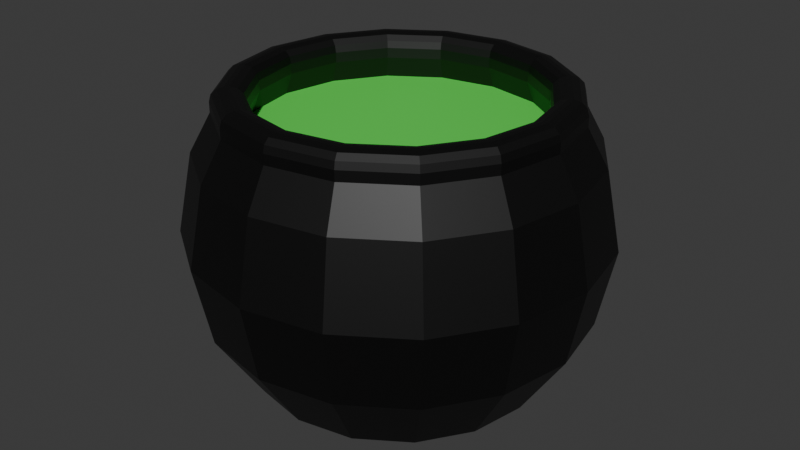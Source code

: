 # Source: Cauldron.blend  (saved by Blender 4.3.34; exported with 4.5.12 LTS)
import bpy
from mathutils import Matrix  # noqa: F401  (used for matrix-valued properties, if any)

bpy.ops.wm.read_factory_settings(use_empty=True)
scene = bpy.context.scene
scene.name = 'Scene'

# ---- collections
col_collection = bpy.data.collections.new('Collection'); scene.collection.children.link(col_collection)

# ---- materials (node trees are filled in below, after node groups)
mat_black = bpy.data.materials.new('Black')
mat_green = bpy.data.materials.new('Green')

# ---- material node trees
mat_black.use_nodes = True; mat_black.node_tree.nodes.clear()
_N = mat_black.node_tree.nodes; _L = mat_black.node_tree.links
n0 = _N.new('ShaderNodeBsdfPrincipled'); n0.name = 'Principled BSDF'; n0.location = (10, 300)
n0.inputs[0].default_value = (0.0, 0.0, 0.0, 1.0)
n1 = _N.new('ShaderNodeOutputMaterial'); n1.name = 'Material Output'; n1.location = (300, 300)
_L.new(n0.outputs[0], n1.inputs[0])
n1.is_active_output = True
mat_green.use_nodes = True; mat_green.node_tree.nodes.clear()
_N = mat_green.node_tree.nodes; _L = mat_green.node_tree.links
n0 = _N.new('ShaderNodeBsdfPrincipled'); n0.name = 'Principled BSDF'; n0.location = (10, 300)
n0.inputs[0].default_value = (0.09734, 0.8002, 0.08974, 1.0)
n1 = _N.new('ShaderNodeOutputMaterial'); n1.name = 'Material Output'; n1.location = (300, 300)
_L.new(n0.outputs[0], n1.inputs[0])
n1.is_active_output = True

# ---- world
world_world = bpy.data.worlds.new('World'); scene.world = world_world
world_world.use_nodes = True; world_world.node_tree.nodes.clear()
_N = world_world.node_tree.nodes; _L = world_world.node_tree.links
n0 = _N.new('ShaderNodeOutputWorld'); n0.name = 'World Output'; n0.location = (300, 300)
n1 = _N.new('ShaderNodeBackground'); n1.name = 'Background'; n1.location = (10, 300)
n1.inputs[0].default_value = (0.05088, 0.05088, 0.05088, 1.0)
_L.new(n1.outputs[0], n0.inputs[0])
n0.is_active_output = True
world_world.color = (0.05088, 0.05088, 0.05088)
world_world.sun_shadow_jitter_overblur = 0.0

# ---- meshes
me_sphere = bpy.data.meshes.new('Sphere')
me_sphere.from_pydata([(0.0, 0.9239, 0.3827), (0.0, 1.0, 0.0), (0.0, 0.9239, -0.3827), (0.0, 0.3827, -0.7163), (0.2542, 0.6136, 0.5661), (0.3153, 0.7612, 0.5661), (0.3536, 0.8536, 0.3827), (0.3827, 0.9239, 0.0), (0.3536, 0.8536, -0.3827), (0.2706, 0.6533, -0.7163), (0.1464, 0.3536, -0.7163), (0.4697, 0.4697, 0.5661), (0.5826, 0.5826, 0.5661), (0.6533, 0.6533, 0.3827), (0.7071, 0.7071, 0.0), (0.6533, 0.6533, -0.3827), (0.5, 0.5, -0.7163), (0.2706, 0.2706, -0.7163), (0.6136, 0.2542, 0.5661), (0.7612, 0.3153, 0.5661), (0.8536, 0.3536, 0.3827), (0.9239, 0.3827, 0.0), (0.8536, 0.3536, -0.3827), (0.6533, 0.2706, -0.7163), (0.3536, 0.1464, -0.7163), (0.6642, -1.137e-07, 0.5661), (0.8239, -1.146e-07, 0.5661), (0.9239, -1.192e-07, 0.3827), (1.0, -1.49e-07, 0.0), (0.9239, -1.192e-07, -0.3827), (0.7071, -8.941e-08, -0.7163), (0.3827, -4.47e-08, -0.7163), (0.6136, -0.2542, 0.5661), (0.7612, -0.3153, 0.5661), (0.8536, -0.3536, 0.3827), (0.9239, -0.3827, 0.0), (0.8536, -0.3536, -0.3827), (0.6533, -0.2706, -0.7163), (0.3536, -0.1464, -0.7163), (0.4697, -0.4697, 0.5661), (0.5826, -0.5826, 0.5661), (0.6533, -0.6533, 0.3827), (0.7071, -0.7071, 0.0), (0.6533, -0.6533, -0.3827), (0.5, -0.5, -0.7163), (0.2706, -0.2706, -0.7163), (0.2542, -0.6136, 0.5661), (0.3153, -0.7612, 0.5661), (0.3536, -0.8536, 0.3827), (0.3827, -0.9239, 0.0), (0.3536, -0.8536, -0.3827), (0.2706, -0.6533, -0.7163), (0.1464, -0.3536, -0.7163), (-2.114e-07, -0.6642, 0.5661), (-2.657e-07, -0.8239, 0.5661), (-2.384e-07, -0.9239, 0.3827), (-3.576e-07, -1.0, 0.0), (-2.384e-07, -0.9239, -0.3827), (-2.235e-07, -0.7071, -0.7163), (-1.192e-07, -0.3827, -0.7163), (0.0, 0.0, -0.7163), (-0.2542, -0.6136, 0.5661), (-0.3153, -0.7612, 0.5661), (-0.3536, -0.8536, 0.3827), (-0.3827, -0.9239, 0.0), (-0.3536, -0.8536, -0.3827), (-0.2706, -0.6533, -0.7163), (-0.1464, -0.3536, -0.7163), (-0.4697, -0.4697, 0.5661), (-0.5826, -0.5826, 0.5661), (-0.6533, -0.6533, 0.3827), (-0.7071, -0.7071, 0.0), (-0.6533, -0.6533, -0.3827), (-0.5, -0.5, -0.7163), (-0.2706, -0.2706, -0.7163), (-0.6136, -0.2542, 0.5661), (-0.7612, -0.3153, 0.5661), (-0.8536, -0.3536, 0.3827), (-0.9239, -0.3827, 0.0), (-0.8536, -0.3536, -0.3827), (-0.6533, -0.2706, -0.7163), (-0.3536, -0.1464, -0.7163), (-0.6642, 2.742e-07, 0.5661), (-0.8239, 3.715e-07, 0.5661), (-0.9239, 3.576e-07, 0.3827), (-1.0, 5.066e-07, 0.0), (-0.9239, 3.576e-07, -0.3827), (-0.7071, 3.278e-07, -0.7163), (-0.3827, 1.788e-07, -0.7163), (-0.6136, 0.2542, 0.5661), (-0.7612, 0.3153, 0.5661), (-0.8536, 0.3536, 0.3827), (-0.9239, 0.3827, 0.0), (-0.8536, 0.3536, -0.3827), (-0.6533, 0.2706, -0.7163), (-0.3536, 0.1464, -0.7163), (-0.4697, 0.4697, 0.5661), (-0.5826, 0.5826, 0.5661), (-0.6533, 0.6533, 0.3827), (-0.7071, 0.7071, 0.0), (-0.6533, 0.6533, -0.3827), (-0.5, 0.5, -0.7163), (-0.2706, 0.2706, -0.7163), (-0.2542, 0.6136, 0.5661), (-0.3153, 0.7612, 0.5661), (-0.3536, 0.8536, 0.3827), (-0.3827, 0.9239, 0.0), (-0.3536, 0.8536, -0.3827), (-0.2706, 0.6533, -0.7163), (-0.1464, 0.3536, -0.7163), (4.093e-07, 0.6642, 0.5661), (5.157e-07, 0.8239, 0.5661), (4.47e-07, 0.7071, -0.7163), (0.4989, 0.4989, 0.4584), (0.27, 0.6519, 0.4584), (0.6519, 0.27, 0.4584), (0.7056, -1.238e-07, 0.4584), (0.6519, -0.27, 0.4584), (0.4989, -0.4989, 0.4584), (0.27, -0.6519, 0.4584), (-2.245e-07, -0.7056, 0.4584), (-4.677e-09, -4.139e-08, 0.4584), (-0.27, -0.6519, 0.4584), (-0.4989, -0.4989, 0.4584), (-0.6519, -0.27, 0.4584), (-0.7056, 2.883e-07, 0.4584), (-0.6519, 0.27, 0.4584), (-0.4989, 0.4989, 0.4584), (-0.27, 0.6519, 0.4584), (4.349e-07, 0.7056, 0.4584), (0.2802, 0.6765, 0.6817), (0.2542, 0.6136, 0.615), (0.2672, 0.6451, 0.6728), (0.2577, 0.6221, 0.6483), (0.3153, 0.7612, 0.615), (0.2893, 0.6983, 0.6817), (0.3118, 0.7528, 0.6483), (0.3023, 0.7298, 0.6728), (0.4697, 0.4697, 0.615), (0.5178, 0.5178, 0.6817), (0.4761, 0.4761, 0.6483), (0.4937, 0.4937, 0.6728), (0.5345, 0.5345, 0.6817), (0.5826, 0.5826, 0.615), (0.5585, 0.5585, 0.6728), (0.5762, 0.5762, 0.6483), (0.6136, 0.2542, 0.615), (0.6765, 0.2802, 0.6817), (0.6221, 0.2577, 0.6483), (0.6451, 0.2672, 0.6728), (0.6983, 0.2893, 0.6817), (0.7612, 0.3153, 0.615), (0.7298, 0.3023, 0.6728), (0.7528, 0.3118, 0.6483), (0.6642, -1.137e-07, 0.615), (0.7323, -1.141e-07, 0.6817), (0.6733, -1.139e-07, 0.6483), (0.6982, -1.14e-07, 0.6728), (0.7559, -1.142e-07, 0.6817), (0.8239, -1.146e-07, 0.615), (0.7899, -1.144e-07, 0.6728), (0.8148, -1.146e-07, 0.6483), (0.6136, -0.2542, 0.615), (0.6765, -0.2802, 0.6817), (0.6221, -0.2577, 0.6483), (0.6451, -0.2672, 0.6728), (0.6983, -0.2893, 0.6817), (0.7612, -0.3153, 0.615), (0.7298, -0.3023, 0.6728), (0.7528, -0.3118, 0.6483), (0.4697, -0.4697, 0.615), (0.5178, -0.5178, 0.6817), (0.4761, -0.4761, 0.6483), (0.4937, -0.4937, 0.6728), (0.5345, -0.5345, 0.6817), (0.5826, -0.5826, 0.615), (0.5585, -0.5585, 0.6728), (0.5762, -0.5762, 0.6483), (0.2542, -0.6136, 0.615), (0.2802, -0.6765, 0.6817), (0.2577, -0.6221, 0.6483), (0.2672, -0.6451, 0.6728), (0.2893, -0.6983, 0.6817), (0.3153, -0.7612, 0.615), (0.3023, -0.7298, 0.6728), (0.3118, -0.7528, 0.6483), (-2.114e-07, -0.6642, 0.615), (-2.345e-07, -0.7323, 0.6817), (-2.146e-07, -0.6733, 0.6483), (-2.229e-07, -0.6982, 0.6728), (-2.425e-07, -0.7559, 0.6817), (-2.657e-07, -0.8239, 0.615), (-2.543e-07, -0.7899, 0.6728), (-2.626e-07, -0.8148, 0.6483), (-0.2542, -0.6136, 0.615), (-0.2802, -0.6765, 0.6817), (-0.2577, -0.6221, 0.6483), (-0.2672, -0.6451, 0.6728), (-0.2893, -0.6983, 0.6817), (-0.3153, -0.7612, 0.615), (-0.3023, -0.7298, 0.6728), (-0.3118, -0.7528, 0.6483), (-0.4697, -0.4697, 0.615), (-0.5178, -0.5178, 0.6817), (-0.4761, -0.4761, 0.6483), (-0.4937, -0.4937, 0.6728), (-0.5345, -0.5345, 0.6817), (-0.5826, -0.5826, 0.615), (-0.5585, -0.5585, 0.6728), (-0.5762, -0.5762, 0.6483), (-0.6136, -0.2542, 0.615), (-0.6765, -0.2802, 0.6817), (-0.6221, -0.2577, 0.6483), (-0.6451, -0.2672, 0.6728), (-0.6983, -0.2893, 0.6817), (-0.7612, -0.3153, 0.615), (-0.7298, -0.3023, 0.6728), (-0.7528, -0.3118, 0.6483), (-0.6642, 2.742e-07, 0.615), (-0.7323, 3.157e-07, 0.6817), (-0.6733, 2.799e-07, 0.6483), (-0.6982, 2.95e-07, 0.6728), (-0.7559, 3.301e-07, 0.6817), (-0.8239, 3.715e-07, 0.615), (-0.7899, 3.51e-07, 0.6728), (-0.8148, 3.661e-07, 0.6483), (-0.6136, 0.2542, 0.615), (-0.6765, 0.2802, 0.6817), (-0.6221, 0.2577, 0.6483), (-0.6451, 0.2672, 0.6728), (-0.6983, 0.2893, 0.6817), (-0.7612, 0.3153, 0.615), (-0.7298, 0.3023, 0.6728), (-0.7528, 0.3118, 0.6483), (-0.4697, 0.4697, 0.615), (-0.5178, 0.5178, 0.6817), (-0.4761, 0.4761, 0.6483), (-0.4937, 0.4937, 0.6728), (-0.5345, 0.5345, 0.6817), (-0.5826, 0.5826, 0.615), (-0.5585, 0.5585, 0.6728), (-0.5762, 0.5762, 0.6483), (-0.2542, 0.6136, 0.615), (-0.2802, 0.6765, 0.6817), (-0.2577, 0.6221, 0.6483), (-0.2672, 0.6451, 0.6728), (-0.2893, 0.6983, 0.6817), (-0.3153, 0.7612, 0.615), (-0.3023, 0.7298, 0.6728), (-0.3118, 0.7528, 0.6483), (4.093e-07, 0.6642, 0.615), (4.546e-07, 0.7323, 0.6817), (4.154e-07, 0.6733, 0.6483), (4.32e-07, 0.6982, 0.6728), (4.704e-07, 0.7559, 0.6817), (5.157e-07, 0.8239, 0.615), (4.929e-07, 0.7899, 0.6728), (5.095e-07, 0.8148, 0.6483)], [], [(3, 112, 9, 10), (2, 1, 7, 8), (0, 111, 5, 6), (25, 18, 115, 116), (60, 3, 10), (112, 2, 8, 9), (1, 0, 6, 7), (150, 147, 155, 158), (110, 103, 128, 129), (60, 10, 17), (9, 8, 15, 16), (7, 6, 13, 14), (39, 46, 178, 170), (10, 9, 16, 17), (8, 7, 14, 15), (6, 5, 12, 13), (16, 15, 22, 23), (14, 13, 20, 21), (12, 5, 134, 143), (17, 16, 23, 24), (15, 14, 21, 22), (13, 12, 19, 20), (75, 68, 123, 124), (60, 17, 24), (24, 23, 30, 31), (22, 21, 28, 29), (20, 19, 26, 27), (46, 39, 118, 119), (60, 24, 31), (23, 22, 29, 30), (21, 20, 27, 28), (222, 219, 227, 230), (29, 28, 35, 36), (27, 26, 33, 34), (68, 61, 122, 123), (60, 31, 38), (30, 29, 36, 37), (28, 27, 34, 35), (33, 26, 159, 167), (31, 30, 37, 38), (60, 38, 45), (37, 36, 43, 44), (35, 34, 41, 42), (238, 235, 243, 246), (38, 37, 44, 45), (36, 35, 42, 43), (34, 33, 40, 41), (96, 89, 126, 127), (42, 41, 48, 49), (11, 18, 146, 138), (45, 44, 51, 52), (43, 42, 49, 50), (41, 40, 47, 48), (11, 4, 114, 113), (60, 45, 52), (44, 43, 50, 51), (52, 51, 58, 59), (50, 49, 56, 57), (48, 47, 54, 55), (103, 96, 127, 128), (60, 52, 59), (51, 50, 57, 58), (49, 48, 55, 56), (97, 90, 231, 239), (55, 54, 62, 63), (61, 53, 120, 122), (60, 59, 67), (58, 57, 65, 66), (56, 55, 63, 64), (166, 163, 171, 174), (59, 58, 66, 67), (57, 56, 64, 65), (60, 67, 74), (66, 65, 72, 73), (64, 63, 70, 71), (246, 243, 251, 254), (67, 66, 73, 74), (65, 64, 71, 72), (63, 62, 69, 70), (39, 32, 117, 118), (190, 187, 195, 198), (74, 73, 80, 81), (72, 71, 78, 79), (70, 69, 76, 77), (32, 25, 116, 117), (60, 74, 81), (73, 72, 79, 80), (71, 70, 77, 78), (81, 80, 87, 88), (79, 78, 85, 86), (77, 76, 83, 84), (4, 110, 129, 114), (60, 81, 88), (80, 79, 86, 87), (78, 77, 84, 85), (96, 103, 242, 234), (82, 75, 124, 125), (60, 88, 95), (87, 86, 93, 94), (85, 84, 91, 92), (174, 171, 179, 182), (88, 87, 94, 95), (86, 85, 92, 93), (84, 83, 90, 91), (94, 93, 100, 101), (92, 91, 98, 99), (61, 68, 202, 194), (95, 94, 101, 102), (93, 92, 99, 100), (91, 90, 97, 98), (89, 82, 125, 126), (60, 95, 102), (102, 101, 108, 109), (100, 99, 106, 107), (98, 97, 104, 105), (53, 46, 119, 120), (60, 102, 109), (101, 100, 107, 108), (99, 98, 105, 106), (254, 251, 130, 135), (107, 106, 1, 2), (105, 104, 111, 0), (18, 11, 113, 115), (60, 109, 3), (108, 107, 2, 112), (106, 105, 0, 1), (46, 53, 186, 178), (109, 108, 112, 3), (129, 121, 114), (114, 121, 113), (113, 121, 115), (115, 121, 116), (116, 121, 117), (117, 121, 118), (118, 121, 119), (119, 121, 120), (120, 121, 122), (122, 121, 123), (123, 121, 124), (124, 121, 125), (125, 121, 126), (126, 121, 127), (127, 121, 128), (128, 121, 129), (135, 130, 139, 142), (110, 4, 131, 250), (19, 12, 143, 151), (18, 25, 154, 146), (25, 32, 162, 154), (32, 39, 170, 162), (47, 40, 175, 183), (54, 47, 183, 191), (62, 54, 191, 199), (69, 62, 199, 207), (68, 75, 210, 202), (75, 82, 218, 210), (82, 89, 226, 218), (89, 96, 234, 226), (104, 97, 239, 247), (103, 110, 250, 242), (230, 227, 235, 238), (53, 61, 194, 186), (206, 203, 211, 214), (83, 76, 215, 223), (158, 155, 163, 166), (40, 33, 167, 175), (182, 179, 187, 190), (142, 139, 147, 150), (198, 195, 203, 206), (26, 19, 151, 159), (111, 104, 247, 255), (5, 111, 255, 134), (90, 83, 223, 231), (214, 211, 219, 222), (76, 69, 207, 215), (139, 130, 132, 141), (141, 132, 133, 140), (140, 133, 131, 138), (143, 134, 136, 145), (145, 136, 137, 144), (144, 137, 135, 142), (151, 143, 145, 153), (153, 145, 144, 152), (152, 144, 142, 150), (138, 146, 148, 140), (140, 148, 149, 141), (141, 149, 147, 139), (150, 158, 160, 152), (152, 160, 161, 153), (153, 161, 159, 151), (155, 147, 149, 157), (157, 149, 148, 156), (156, 148, 146, 154), (158, 166, 168, 160), (160, 168, 169, 161), (161, 169, 167, 159), (163, 155, 157, 165), (165, 157, 156, 164), (164, 156, 154, 162), (175, 167, 169, 177), (177, 169, 168, 176), (176, 168, 166, 174), (162, 170, 172, 164), (164, 172, 173, 165), (165, 173, 171, 163), (183, 175, 177, 185), (185, 177, 176, 184), (184, 176, 174, 182), (170, 178, 180, 172), (172, 180, 181, 173), (173, 181, 179, 171), (182, 190, 192, 184), (184, 192, 193, 185), (185, 193, 191, 183), (187, 179, 181, 189), (189, 181, 180, 188), (188, 180, 178, 186), (190, 198, 200, 192), (192, 200, 201, 193), (193, 201, 199, 191), (195, 187, 189, 197), (197, 189, 188, 196), (196, 188, 186, 194), (207, 199, 201, 209), (209, 201, 200, 208), (208, 200, 198, 206), (194, 202, 204, 196), (196, 204, 205, 197), (197, 205, 203, 195), (215, 207, 209, 217), (217, 209, 208, 216), (216, 208, 206, 214), (202, 210, 212, 204), (204, 212, 213, 205), (205, 213, 211, 203), (214, 222, 224, 216), (216, 224, 225, 217), (217, 225, 223, 215), (219, 211, 213, 221), (221, 213, 212, 220), (220, 212, 210, 218), (227, 219, 221, 229), (229, 221, 220, 228), (228, 220, 218, 226), (231, 223, 225, 233), (233, 225, 224, 232), (232, 224, 222, 230), (239, 231, 233, 241), (241, 233, 232, 240), (240, 232, 230, 238), (226, 234, 236, 228), (228, 236, 237, 229), (229, 237, 235, 227), (238, 246, 248, 240), (240, 248, 249, 241), (241, 249, 247, 239), (243, 235, 237, 245), (245, 237, 236, 244), (244, 236, 234, 242), (246, 254, 256, 248), (248, 256, 257, 249), (249, 257, 255, 247), (251, 243, 245, 253), (253, 245, 244, 252), (252, 244, 242, 250), (254, 135, 137, 256), (256, 137, 136, 257), (257, 136, 134, 255), (130, 251, 253, 132), (132, 253, 252, 133), (133, 252, 250, 131), (4, 11, 138, 131)])
me_sphere.polygons.foreach_set('material_index', [0, 0, 0, 0, 0, 0, 0, 0, 0, 0, 0, 0, 0, 0, 0, 0, 0, 0, 0, 0, 0, 0, 0, 0, 0, 0, 0, 0, 0, 0, 0, 0, 0, 0, 0, 0, 0, 0, 0, 0, 0, 0, 0, 0, 0, 0, 0, 0, 0, 0, 0, 0, 0, 0, 0, 0, 0, 0, 0, 0, 0, 0, 0, 0, 0, 0, 0, 0, 0, 0, 0, 0, 0, 0, 0, 0, 0, 0, 0, 0, 0, 0, 0, 0, 0, 0, 0, 0, 0, 0, 0, 0, 0, 0, 0, 0, 0, 0, 0, 0, 0, 0, 0, 0, 0, 0, 0, 0, 0, 0, 0, 0, 0, 0, 0, 0, 0, 0, 0, 0, 0, 0, 0, 0, 0, 0, 0, 0, 1, 1, 1, 1, 1, 1, 1, 1, 1, 1, 1, 1, 1, 1, 1, 1, 0, 0, 0, 0, 0, 0, 0, 0, 0, 0, 0, 0, 0, 0, 0, 0, 0, 0, 0, 0, 0, 0, 0, 0, 0, 0, 0, 0, 0, 0, 0, 0, 0, 0, 0, 0, 0, 0, 0, 0, 0, 0, 0, 0, 0, 0, 0, 0, 0, 0, 0, 0, 0, 0, 0, 0, 0, 0, 0, 0, 0, 0, 0, 0, 0, 0, 0, 0, 0, 0, 0, 0, 0, 0, 0, 0, 0, 0, 0, 0, 0, 0, 0, 0, 0, 0, 0, 0, 0, 0, 0, 0, 0, 0, 0, 0, 0, 0, 0, 0, 0, 0, 0, 0, 0, 0, 0, 0, 0, 0, 0, 0, 0, 0, 0, 0, 0, 0, 0, 0, 0, 0, 0, 0, 0, 0, 0, 0])
_uv = me_sphere.uv_layers.new(name='UVMap')
_uv.uv.foreach_set('vector', [0.75, 0.125, 0.75, 0.25, 0.6875, 0.25, 0.6875, 0.125, 0.75, 0.375, 0.75, 0.5, 0.6875, 0.5, 0.6875, 0.375, 0.75, 0.625, 0.75, 0.75, 0.6875, 0.75, 0.6875, 0.625, 0.5, 0.875, 0.5625, 0.875, 0.5625, 0.875, 0.5, 0.875, 0.7188, 0.0, 0.75, 0.125, 0.6875, 0.125, 0.75, 0.25, 0.75, 0.375, 0.6875, 0.375, 0.6875, 0.25, 0.75, 0.5, 0.75, 0.625, 0.6875, 0.625, 0.6875, 0.5, 0.5625, 0.8033, 0.5625, 0.8217, 0.5, 0.8217, 0.5, 0.8033, 0.75, 0.875, 0.8125, 0.875, 0.8125, 0.875, 0.75, 0.875, 0.6562, 0.0, 0.6875, 0.125, 0.625, 0.125, 0.6875, 0.25, 0.6875, 0.375, 0.625, 0.375, 0.625, 0.25, 0.6875, 0.5, 0.6875, 0.625, 0.625, 0.625, 0.625, 0.5, 0.375, 0.875, 0.3125, 0.875, 0.3125, 0.875, 0.375, 0.875, 0.6875, 0.125, 0.6875, 0.25, 0.625, 0.25, 0.625, 0.125, 0.6875, 0.375, 0.6875, 0.5, 0.625, 0.5, 0.625, 0.375, 0.6875, 0.625, 0.6875, 0.75, 0.625, 0.75, 0.625, 0.625, 0.625, 0.25, 0.625, 0.375, 0.5625, 0.375, 0.5625, 0.25, 0.625, 0.5, 0.625, 0.625, 0.5625, 0.625, 0.5625, 0.5, 0.625, 0.75, 0.6875, 0.75, 0.6875, 0.75, 0.625, 0.75, 0.625, 0.125, 0.625, 0.25, 0.5625, 0.25, 0.5625, 0.125, 0.625, 0.375, 0.625, 0.5, 0.5625, 0.5, 0.5625, 0.375, 0.625, 0.625, 0.625, 0.75, 0.5625, 0.75, 0.5625, 0.625, 0.0625, 0.875, 0.125, 0.875, 0.125, 0.875, 0.0625, 0.875, 0.5938, 0.0, 0.625, 0.125, 0.5625, 0.125, 0.5625, 0.125, 0.5625, 0.25, 0.5, 0.25, 0.5, 0.125, 0.5625, 0.375, 0.5625, 0.5, 0.5, 0.5, 0.5, 0.375, 0.5625, 0.625, 0.5625, 0.75, 0.5, 0.75, 0.5, 0.625, 0.3125, 0.875, 0.375, 0.875, 0.375, 0.875, 0.3125, 0.875, 0.5312, 0.0, 0.5625, 0.125, 0.5, 0.125, 0.5625, 0.25, 0.5625, 0.375, 0.5, 0.375, 0.5, 0.25, 0.5625, 0.5, 0.5625, 0.625, 0.5, 0.625, 0.5, 0.5, 1.0, 0.8033, 1.0, 0.8217, 0.9375, 0.8217, 0.9375, 0.8033, 0.5, 0.375, 0.5, 0.5, 0.4375, 0.5, 0.4375, 0.375, 0.5, 0.625, 0.5, 0.75, 0.4375, 0.75, 0.4375, 0.625, 0.125, 0.875, 0.1875, 0.875, 0.1875, 0.875, 0.125, 0.875, 0.4687, 0.0, 0.5, 0.125, 0.4375, 0.125, 0.5, 0.25, 0.5, 0.375, 0.4375, 0.375, 0.4375, 0.25, 0.5, 0.5, 0.5, 0.625, 0.4375, 0.625, 0.4375, 0.5, 0.4375, 0.75, 0.5, 0.75, 0.5, 0.75, 0.4375, 0.75, 0.5, 0.125, 0.5, 0.25, 0.4375, 0.25, 0.4375, 0.125, 0.4062, 0.0, 0.4375, 0.125, 0.375, 0.125, 0.4375, 0.25, 0.4375, 0.375, 0.375, 0.375, 0.375, 0.25, 0.4375, 0.5, 0.4375, 0.625, 0.375, 0.625, 0.375, 0.5, 0.875, 0.8033, 0.875, 0.8217, 0.8125, 0.8217, 0.8125, 0.8033, 0.4375, 0.125, 0.4375, 0.25, 0.375, 0.25, 0.375, 0.125, 0.4375, 0.375, 0.4375, 0.5, 0.375, 0.5, 0.375, 0.375, 0.4375, 0.625, 0.4375, 0.75, 0.375, 0.75, 0.375, 0.625, 0.875, 0.875, 0.9375, 0.875, 0.9375, 0.875, 0.875, 0.875, 0.375, 0.5, 0.375, 0.625, 0.3125, 0.625, 0.3125, 0.5, 0.625, 0.875, 0.5625, 0.875, 0.5625, 0.875, 0.625, 0.875, 0.375, 0.125, 0.375, 0.25, 0.3125, 0.25, 0.3125, 0.125, 0.375, 0.375, 0.375, 0.5, 0.3125, 0.5, 0.3125, 0.375, 0.375, 0.625, 0.375, 0.75, 0.3125, 0.75, 0.3125, 0.625, 0.625, 0.875, 0.6875, 0.875, 0.6875, 0.875, 0.625, 0.875, 0.3437, 0.0, 0.375, 0.125, 0.3125, 0.125, 0.375, 0.25, 0.375, 0.375, 0.3125, 0.375, 0.3125, 0.25, 0.3125, 0.125, 0.3125, 0.25, 0.25, 0.25, 0.25, 0.125, 0.3125, 0.375, 0.3125, 0.5, 0.25, 0.5, 0.25, 0.375, 0.3125, 0.625, 0.3125, 0.75, 0.25, 0.75, 0.25, 0.625, 0.8125, 0.875, 0.875, 0.875, 0.875, 0.875, 0.8125, 0.875, 0.2812, 0.0, 0.3125, 0.125, 0.25, 0.125, 0.3125, 0.25, 0.3125, 0.375, 0.25, 0.375, 0.25, 0.25, 0.3125, 0.5, 0.3125, 0.625, 0.25, 0.625, 0.25, 0.5, 0.875, 0.75, 0.9375, 0.75, 0.9375, 0.75, 0.875, 0.75, 0.25, 0.625, 0.25, 0.75, 0.1875, 0.75, 0.1875, 0.625, 0.1875, 0.875, 0.25, 0.875, 0.25, 0.875, 0.1875, 0.875, 0.2187, 0.0, 0.25, 0.125, 0.1875, 0.125, 0.25, 0.25, 0.25, 0.375, 0.1875, 0.375, 0.1875, 0.25, 0.25, 0.5, 0.25, 0.625, 0.1875, 0.625, 0.1875, 0.5, 0.4375, 0.8033, 0.4375, 0.8217, 0.375, 0.8217, 0.375, 0.8033, 0.25, 0.125, 0.25, 0.25, 0.1875, 0.25, 0.1875, 0.125, 0.25, 0.375, 0.25, 0.5, 0.1875, 0.5, 0.1875, 0.375, 0.1562, 0.0, 0.1875, 0.125, 0.125, 0.125, 0.1875, 0.25, 0.1875, 0.375, 0.125, 0.375, 0.125, 0.25, 0.1875, 0.5, 0.1875, 0.625, 0.125, 0.625, 0.125, 0.5, 0.8125, 0.8033, 0.8125, 0.8217, 0.75, 0.8217, 0.75, 0.8033, 0.1875, 0.125, 0.1875, 0.25, 0.125, 0.25, 0.125, 0.125, 0.1875, 0.375, 0.1875, 0.5, 0.125, 0.5, 0.125, 0.375, 0.1875, 0.625, 0.1875, 0.75, 0.125, 0.75, 0.125, 0.625, 0.375, 0.875, 0.4375, 0.875, 0.4375, 0.875, 0.375, 0.875, 0.25, 0.8033, 0.25, 0.8217, 0.1875, 0.8217, 0.1875, 0.8033, 0.125, 0.125, 0.125, 0.25, 0.0625, 0.25, 0.0625, 0.125, 0.125, 0.375, 0.125, 0.5, 0.0625, 0.5, 0.0625, 0.375, 0.125, 0.625, 0.125, 0.75, 0.0625, 0.75, 0.0625, 0.625, 0.4375, 0.875, 0.5, 0.875, 0.5, 0.875, 0.4375, 0.875, 0.09375, 0.0, 0.125, 0.125, 0.0625, 0.125, 0.125, 0.25, 0.125, 0.375, 0.0625, 0.375, 0.0625, 0.25, 0.125, 0.5, 0.125, 0.625, 0.0625, 0.625, 0.0625, 0.5, 0.0625, 0.125, 0.0625, 0.25, 0.0, 0.25, 0.0, 0.125, 0.0625, 0.375, 0.0625, 0.5, 0.0, 0.5, 0.0, 0.375, 0.0625, 0.625, 0.0625, 0.75, 0.0, 0.75, 0.0, 0.625, 0.6875, 0.875, 0.75, 0.875, 0.75, 0.875, 0.6875, 0.875, 0.03125, 0.0, 0.0625, 0.125, 0.0, 0.125, 0.0625, 0.25, 0.0625, 0.375, 0.0, 0.375, 0.0, 0.25, 0.0625, 0.5, 0.0625, 0.625, 0.0, 0.625, 0.0, 0.5, 0.875, 0.875, 0.8125, 0.875, 0.8125, 0.875, 0.875, 0.875, 0.0, 0.875, 0.0625, 0.875, 0.0625, 0.875, 0.0, 0.875, 0.9687, 0.0, 1.0, 0.125, 0.9375, 0.125, 1.0, 0.25, 1.0, 0.375, 0.9375, 0.375, 0.9375, 0.25, 1.0, 0.5, 1.0, 0.625, 0.9375, 0.625, 0.9375, 0.5, 0.375, 0.8033, 0.375, 0.8217, 0.3125, 0.8217, 0.3125, 0.8033, 1.0, 0.125, 1.0, 0.25, 0.9375, 0.25, 0.9375, 0.125, 1.0, 0.375, 1.0, 0.5, 0.9375, 0.5, 0.9375, 0.375, 1.0, 0.625, 1.0, 0.75, 0.9375, 0.75, 0.9375, 0.625, 0.9375, 0.25, 0.9375, 0.375, 0.875, 0.375, 0.875, 0.25, 0.9375, 0.5, 0.9375, 0.625, 0.875, 0.625, 0.875, 0.5, 0.1875, 0.875, 0.125, 0.875, 0.125, 0.875, 0.1875, 0.875, 0.9375, 0.125, 0.9375, 0.25, 0.875, 0.25, 0.875, 0.125, 0.9375, 0.375, 0.9375, 0.5, 0.875, 0.5, 0.875, 0.375, 0.9375, 0.625, 0.9375, 0.75, 0.875, 0.75, 0.875, 0.625, 0.9375, 0.875, 1.0, 0.875, 1.0, 0.875, 0.9375, 0.875, 0.9062, 0.0, 0.9375, 0.125, 0.875, 0.125, 0.875, 0.125, 0.875, 0.25, 0.8125, 0.25, 0.8125, 0.125, 0.875, 0.375, 0.875, 0.5, 0.8125, 0.5, 0.8125, 0.375, 0.875, 0.625, 0.875, 0.75, 0.8125, 0.75, 0.8125, 0.625, 0.25, 0.875, 0.3125, 0.875, 0.3125, 0.875, 0.25, 0.875, 0.8437, 0.0, 0.875, 0.125, 0.8125, 0.125, 0.875, 0.25, 0.875, 0.375, 0.8125, 0.375, 0.8125, 0.25, 0.875, 0.5, 0.875, 0.625, 0.8125, 0.625, 0.8125, 0.5, 0.75, 0.8033, 0.75, 0.8217, 0.6875, 0.8217, 0.6875, 0.8033, 0.8125, 0.375, 0.8125, 0.5, 0.75, 0.5, 0.75, 0.375, 0.8125, 0.625, 0.8125, 0.75, 0.75, 0.75, 0.75, 0.625, 0.5625, 0.875, 0.625, 0.875, 0.625, 0.875, 0.5625, 0.875, 0.7812, 0.0, 0.8125, 0.125, 0.75, 0.125, 0.8125, 0.25, 0.8125, 0.375, 0.75, 0.375, 0.75, 0.25, 0.8125, 0.5, 0.8125, 0.625, 0.75, 0.625, 0.75, 0.5, 0.3125, 0.875, 0.25, 0.875, 0.25, 0.875, 0.3125, 0.875, 0.8125, 0.125, 0.8125, 0.25, 0.75, 0.25, 0.75, 0.125, 0.75, 0.875, 0.7187, 1.0, 0.6875, 0.875, 0.6875, 0.875, 0.6562, 1.0, 0.625, 0.875, 0.625, 0.875, 0.5938, 1.0, 0.5625, 0.875, 0.5625, 0.875, 0.5312, 1.0, 0.5, 0.875, 0.5, 0.875, 0.4687, 1.0, 0.4375, 0.875, 0.4375, 0.875, 0.4062, 1.0, 0.375, 0.875, 0.375, 0.875, 0.3437, 1.0, 0.3125, 0.875, 0.3125, 0.875, 0.2812, 1.0, 0.25, 0.875, 0.25, 0.875, 0.2187, 1.0, 0.1875, 0.875, 0.1875, 0.875, 0.1562, 1.0, 0.125, 0.875, 0.125, 0.875, 0.09375, 1.0, 0.0625, 0.875, 0.0625, 0.875, 0.03125, 1.0, 0.0, 0.875, 1.0, 0.875, 0.9687, 1.0, 0.9375, 0.875, 0.9375, 0.875, 0.9062, 1.0, 0.875, 0.875, 0.875, 0.875, 0.8437, 1.0, 0.8125, 0.875, 0.8125, 0.875, 0.7812, 1.0, 0.75, 0.875, 0.6875, 0.8033, 0.6875, 0.8217, 0.625, 0.8217, 0.625, 0.8033, 0.75, 0.875, 0.6875, 0.875, 0.6875, 0.875, 0.75, 0.875, 0.5625, 0.75, 0.625, 0.75, 0.625, 0.75, 0.5625, 0.75, 0.5625, 0.875, 0.5, 0.875, 0.5, 0.875, 0.5625, 0.875, 0.5, 0.875, 0.4375, 0.875, 0.4375, 0.875, 0.5, 0.875, 0.4375, 0.875, 0.375, 0.875, 0.375, 0.875, 0.4375, 0.875, 0.3125, 0.75, 0.375, 0.75, 0.375, 0.75, 0.3125, 0.75, 0.25, 0.75, 0.3125, 0.75, 0.3125, 0.75, 0.25, 0.75, 0.1875, 0.75, 0.25, 0.75, 0.25, 0.75, 0.1875, 0.75, 0.125, 0.75, 0.1875, 0.75, 0.1875, 0.75, 0.125, 0.75, 0.125, 0.875, 0.0625, 0.875, 0.0625, 0.875, 0.125, 0.875, 0.0625, 0.875, 0.0, 0.875, 0.0, 0.875, 0.0625, 0.875, 1.0, 0.875, 0.9375, 0.875, 0.9375, 0.875, 1.0, 0.875, 0.9375, 0.875, 0.875, 0.875, 0.875, 0.875, 0.9375, 0.875, 0.8125, 0.75, 0.875, 0.75, 0.875, 0.75, 0.8125, 0.75, 0.8125, 0.875, 0.75, 0.875, 0.75, 0.875, 0.8125, 0.875, 0.9375, 0.8033, 0.9375, 0.8217, 0.875, 0.8217, 0.875, 0.8033, 0.25, 0.875, 0.1875, 0.875, 0.1875, 0.875, 0.25, 0.875, 0.125, 0.8033, 0.125, 0.8217, 0.0625, 0.8217, 0.0625, 0.8033, 0.0, 0.75, 0.0625, 0.75, 0.0625, 0.75, 0.0, 0.75, 0.5, 0.8033, 0.5, 0.8217, 0.4375, 0.8217, 0.4375, 0.8033, 0.375, 0.75, 0.4375, 0.75, 0.4375, 0.75, 0.375, 0.75, 0.3125, 0.8033, 0.3125, 0.8217, 0.25, 0.8217, 0.25, 0.8033, 0.625, 0.8033, 0.625, 0.8217, 0.5625, 0.8217, 0.5625, 0.8033, 0.1875, 0.8033, 0.1875, 0.8217, 0.125, 0.8217, 0.125, 0.8033, 0.5, 0.75, 0.5625, 0.75, 0.5625, 0.75, 0.5, 0.75, 0.75, 0.75, 0.8125, 0.75, 0.8125, 0.75, 0.75, 0.75, 0.6875, 0.75, 0.75, 0.75, 0.75, 0.75, 0.6875, 0.75, 0.9375, 0.75, 1.0, 0.75, 1.0, 0.75, 0.9375, 0.75, 0.0625, 0.8033, 0.0625, 0.8217, 0.0, 0.8217, 0.0, 0.8033, 0.0625, 0.75, 0.125, 0.75, 0.125, 0.75, 0.0625, 0.75, 0.625, 0.8217, 0.6875, 0.8217, 0.6875, 0.8484, 0.625, 0.8484, 0.625, 0.8484, 0.6875, 0.8484, 0.6875, 0.875, 0.625, 0.875, 0.625, 0.875, 0.6875, 0.875, 0.6875, 0.875, 0.625, 0.875, 0.625, 0.75, 0.6875, 0.75, 0.6875, 0.75, 0.625, 0.75, 0.625, 0.75, 0.6875, 0.75, 0.6875, 0.7766, 0.625, 0.7766, 0.625, 0.7766, 0.6875, 0.7766, 0.6875, 0.8033, 0.625, 0.8033, 0.5625, 0.75, 0.625, 0.75, 0.625, 0.75, 0.5625, 0.75, 0.5625, 0.75, 0.625, 0.75, 0.625, 0.7766, 0.5625, 0.7766, 0.5625, 0.7766, 0.625, 0.7766, 0.625, 0.8033, 0.5625, 0.8033, 0.625, 0.875, 0.5625, 0.875, 0.5625, 0.875, 0.625, 0.875, 0.625, 0.875, 0.5625, 0.875, 0.5625, 0.8484, 0.625, 0.8484, 0.625, 0.8484, 0.5625, 0.8484, 0.5625, 0.8217, 0.625, 0.8217, 0.5625, 0.8033, 0.5, 0.8033, 0.5, 0.7766, 0.5625, 0.7766, 0.5625, 0.7766, 0.5, 0.7766, 0.5, 0.75, 0.5625, 0.75, 0.5625, 0.75, 0.5, 0.75, 0.5, 0.75, 0.5625, 0.75, 0.5, 0.8217, 0.5625, 0.8217, 0.5625, 0.8484, 0.5, 0.8484, 0.5, 0.8484, 0.5625, 0.8484, 0.5625, 0.875, 0.5, 0.875, 0.5, 0.875, 0.5625, 0.875, 0.5625, 0.875, 0.5, 0.875, 0.5, 0.8033, 0.4375, 0.8033, 0.4375, 0.7766, 0.5, 0.7766, 0.5, 0.7766, 0.4375, 0.7766, 0.4375, 0.75, 0.5, 0.75, 0.5, 0.75, 0.4375, 0.75, 0.4375, 0.75, 0.5, 0.75, 0.4375, 0.8217, 0.5, 0.8217, 0.5, 0.8484, 0.4375, 0.8484, 0.4375, 0.8484, 0.5, 0.8484, 0.5, 0.875, 0.4375, 0.875, 0.4375, 0.875, 0.5, 0.875, 0.5, 0.875, 0.4375, 0.875, 0.375, 0.75, 0.4375, 0.75, 0.4375, 0.75, 0.375, 0.75, 0.375, 0.75, 0.4375, 0.75, 0.4375, 0.7766, 0.375, 0.7766, 0.375, 0.7766, 0.4375, 0.7766, 0.4375, 0.8033, 0.375, 0.8033, 0.4375, 0.875, 0.375, 0.875, 0.375, 0.875, 0.4375, 0.875, 0.4375, 0.875, 0.375, 0.875, 0.375, 0.8484, 0.4375, 0.8484, 0.4375, 0.8484, 0.375, 0.8484, 0.375, 0.8217, 0.4375, 0.8217, 0.3125, 0.75, 0.375, 0.75, 0.375, 0.75, 0.3125, 0.75, 0.3125, 0.75, 0.375, 0.75, 0.375, 0.7766, 0.3125, 0.7766, 0.3125, 0.7766, 0.375, 0.7766, 0.375, 0.8033, 0.3125, 0.8033, 0.375, 0.875, 0.3125, 0.875, 0.3125, 0.875, 0.375, 0.875, 0.375, 0.875, 0.3125, 0.875, 0.3125, 0.8484, 0.375, 0.8484, 0.375, 0.8484, 0.3125, 0.8484, 0.3125, 0.8217, 0.375, 0.8217, 0.3125, 0.8033, 0.25, 0.8033, 0.25, 0.7766, 0.3125, 0.7766, 0.3125, 0.7766, 0.25, 0.7766, 0.25, 0.75, 0.3125, 0.75, 0.3125, 0.75, 0.25, 0.75, 0.25, 0.75, 0.3125, 0.75, 0.25, 0.8217, 0.3125, 0.8217, 0.3125, 0.8484, 0.25, 0.8484, 0.25, 0.8484, 0.3125, 0.8484, 0.3125, 0.875, 0.25, 0.875, 0.25, 0.875, 0.3125, 0.875, 0.3125, 0.875, 0.25, 0.875, 0.25, 0.8033, 0.1875, 0.8033, 0.1875, 0.7766, 0.25, 0.7766, 0.25, 0.7766, 0.1875, 0.7766, 0.1875, 0.75, 0.25, 0.75, 0.25, 0.75, 0.1875, 0.75, 0.1875, 0.75, 0.25, 0.75, 0.1875, 0.8217, 0.25, 0.8217, 0.25, 0.8484, 0.1875, 0.8484, 0.1875, 0.8484, 0.25, 0.8484, 0.25, 0.875, 0.1875, 0.875, 0.1875, 0.875, 0.25, 0.875, 0.25, 0.875, 0.1875, 0.875, 0.125, 0.75, 0.1875, 0.75, 0.1875, 0.75, 0.125, 0.75, 0.125, 0.75, 0.1875, 0.75, 0.1875, 0.7766, 0.125, 0.7766, 0.125, 0.7766, 0.1875, 0.7766, 0.1875, 0.8033, 0.125, 0.8033, 0.1875, 0.875, 0.125, 0.875, 0.125, 0.875, 0.1875, 0.875, 0.1875, 0.875, 0.125, 0.875, 0.125, 0.8484, 0.1875, 0.8484, 0.1875, 0.8484, 0.125, 0.8484, 0.125, 0.8217, 0.1875, 0.8217, 0.0625, 0.75, 0.125, 0.75, 0.125, 0.75, 0.0625, 0.75, 0.0625, 0.75, 0.125, 0.75, 0.125, 0.7766, 0.0625, 0.7766, 0.0625, 0.7766, 0.125, 0.7766, 0.125, 0.8033, 0.0625, 0.8033, 0.125, 0.875, 0.0625, 0.875, 0.0625, 0.875, 0.125, 0.875, 0.125, 0.875, 0.0625, 0.875, 0.0625, 0.8484, 0.125, 0.8484, 0.125, 0.8484, 0.0625, 0.8484, 0.0625, 0.8217, 0.125, 0.8217, 0.0625, 0.8033, 0.0, 0.8033, 0.0, 0.7766, 0.0625, 0.7766, 0.0625, 0.7766, 0.0, 0.7766, 0.0003458, 0.75, 0.0625, 0.75, 0.0625, 0.75, 0.0003458, 0.75, 0.0, 0.75, 0.0625, 0.75, 0.0, 0.8217, 0.0625, 0.8217, 0.0625, 0.8484, 0.0, 0.8484, 0.0, 0.8484, 0.0625, 0.8484, 0.0625, 0.875, -0.0004289, 0.875, -0.0004289, 0.875, 0.0625, 0.875, 0.0625, 0.875, 0.0, 0.875, 0.9375, 0.8217, 1.0, 0.8217, 1.0, 0.8484, 0.9375, 0.8484, 0.9375, 0.8484, 1.0, 0.8484, 1.0, 0.875, 0.9375, 0.875, 0.9375, 0.875, 1.0, 0.875, 1.0, 0.875, 0.9375, 0.875, 0.9375, 0.75, 1.0, 0.75, 0.9997, 0.75, 0.9375, 0.75, 0.9375, 0.75, 0.9997, 0.75, 1.0, 0.7766, 0.9375, 0.7766, 0.9375, 0.7766, 1.0, 0.7766, 1.0, 0.8033, 0.9375, 0.8033, 0.875, 0.75, 0.9375, 0.75, 0.9375, 0.75, 0.875, 0.75, 0.875, 0.75, 0.9375, 0.75, 0.9375, 0.7766, 0.875, 0.7766, 0.875, 0.7766, 0.9375, 0.7766, 0.9375, 0.8033, 0.875, 0.8033, 0.9375, 0.875, 0.875, 0.875, 0.875, 0.875, 0.9375, 0.875, 0.9375, 0.875, 0.875, 0.875, 0.875, 0.8484, 0.9375, 0.8484, 0.9375, 0.8484, 0.875, 0.8484, 0.875, 0.8217, 0.9375, 0.8217, 0.875, 0.8033, 0.8125, 0.8033, 0.8125, 0.7766, 0.875, 0.7766, 0.875, 0.7766, 0.8125, 0.7766, 0.8125, 0.75, 0.875, 0.75, 0.875, 0.75, 0.8125, 0.75, 0.8125, 0.75, 0.875, 0.75, 0.8125, 0.8217, 0.875, 0.8217, 0.875, 0.8484, 0.8125, 0.8484, 0.8125, 0.8484, 0.875, 0.8484, 0.875, 0.875, 0.8125, 0.875, 0.8125, 0.875, 0.875, 0.875, 0.875, 0.875, 0.8125, 0.875, 0.8125, 0.8033, 0.75, 0.8033, 0.75, 0.7766, 0.8125, 0.7766, 0.8125, 0.7766, 0.75, 0.7766, 0.75, 0.75, 0.8125, 0.75, 0.8125, 0.75, 0.75, 0.75, 0.75, 0.75, 0.8125, 0.75, 0.75, 0.8217, 0.8125, 0.8217, 0.8125, 0.8484, 0.75, 0.8484, 0.75, 0.8484, 0.8125, 0.8484, 0.8125, 0.875, 0.75, 0.875, 0.75, 0.875, 0.8125, 0.875, 0.8125, 0.875, 0.75, 0.875, 0.75, 0.8033, 0.6875, 0.8033, 0.6875, 0.7766, 0.75, 0.7766, 0.75, 0.7766, 0.6875, 0.7766, 0.6875, 0.75, 0.75, 0.75, 0.75, 0.75, 0.6875, 0.75, 0.6875, 0.75, 0.75, 0.75, 0.6875, 0.8217, 0.75, 0.8217, 0.75, 0.8484, 0.6875, 0.8484, 0.6875, 0.8484, 0.75, 0.8484, 0.75, 0.875, 0.6875, 0.875, 0.6875, 0.875, 0.75, 0.875, 0.75, 0.875, 0.6875, 0.875, 0.6875, 0.875, 0.625, 0.875, 0.625, 0.875, 0.6875, 0.875])
me_sphere.materials.append(mat_black)
me_sphere.materials.append(mat_green)
me_sphere.update()

# ---- objects
ob_sphere = bpy.data.objects.new('Sphere', me_sphere)

# ---- transforms, parenting, visibility, modifiers, constraints
ob_sphere.location = (0.0, 0.0, 0.0)

# ---- collection membership
col_collection.objects.link(ob_sphere)

# ---- scene / render settings (as saved in the file)
scene.frame_start = 1; scene.frame_end = 250; scene.frame_set(1)
scene.render.engine = 'BLENDER_EEVEE_NEXT'
bpy.context.view_layer.update()

# ---- added for rendering (the .blend has no active camera and no usable light): camera, sun
cam_auto = bpy.data.cameras.new('AutoCamera')
cam_auto.lens = 50.0
cam_auto.sensor_width = 36.0
cam_auto.clip_end = 1000.0
ob_auto_camera = bpy.data.objects.new('AutoCamera', cam_auto)
scene.collection.objects.link(ob_auto_camera)
ob_auto_camera.location = (2.91912, -3.50295, 2.31802)
ob_auto_camera.rotation_euler = (1.09748, -7.21219e-08, 0.694738)
scene.camera = ob_auto_camera
light_auto_sun = bpy.data.lights.new('AutoSun', 'SUN')
light_auto_sun.energy = 3.0
light_auto_sun.angle = 0.0523599
ob_auto_sun = bpy.data.objects.new('AutoSun', light_auto_sun)
scene.collection.objects.link(ob_auto_sun)
ob_auto_sun.rotation_euler = (0.872665, 0.174533, 0.523599)
bpy.context.view_layer.update()

